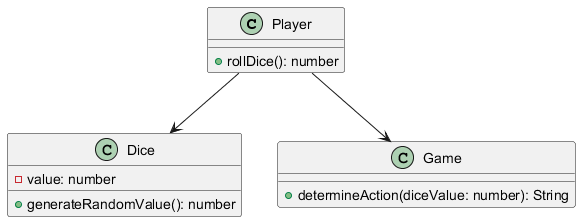

The diagram above was rendered by PlantUML. Its source (embedded in the PNG):
@startuml
class Player {
    + rollDice(): number
}

class Dice {
    - value: number
    + generateRandomValue(): number
}

class Game {
    + determineAction(diceValue: number): String
}

Player --> Dice
Player --> Game
@enduml